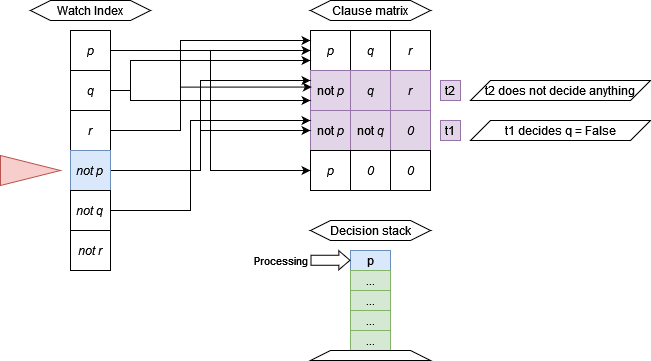

The diagram above was exported from draw.io. Its source (the exported page's mxGraphModel, read from the mxfile embedded in the PNG):
<mxGraphModel dx="988" dy="527" grid="1" gridSize="10" guides="1" tooltips="1" connect="1" arrows="1" fold="1" page="1" pageScale="1" pageWidth="850" pageHeight="1100" math="0" shadow="0">
  <root>
    <mxCell id="vMJ89qoVuR3eLxGKl816-0" />
    <mxCell id="vMJ89qoVuR3eLxGKl816-1" parent="vMJ89qoVuR3eLxGKl816-0" />
    <mxCell id="vMJ89qoVuR3eLxGKl816-2" value="&lt;i&gt;p&lt;/i&gt;" style="rounded=0;whiteSpace=wrap;html=1;" vertex="1" parent="vMJ89qoVuR3eLxGKl816-1">
      <mxGeometry x="440" y="70" width="40" height="40" as="geometry" />
    </mxCell>
    <mxCell id="vMJ89qoVuR3eLxGKl816-3" value="&lt;i&gt;q&lt;/i&gt;" style="rounded=0;whiteSpace=wrap;html=1;" vertex="1" parent="vMJ89qoVuR3eLxGKl816-1">
      <mxGeometry x="480" y="70" width="40" height="40" as="geometry" />
    </mxCell>
    <mxCell id="vMJ89qoVuR3eLxGKl816-4" value="&lt;i&gt;r&lt;/i&gt;" style="rounded=0;whiteSpace=wrap;html=1;" vertex="1" parent="vMJ89qoVuR3eLxGKl816-1">
      <mxGeometry x="520" y="70" width="40" height="40" as="geometry" />
    </mxCell>
    <mxCell id="vMJ89qoVuR3eLxGKl816-5" value="not &lt;i&gt;p&lt;/i&gt;" style="rounded=0;whiteSpace=wrap;html=1;fillColor=#e1d5e7;strokeColor=#9673a6;" vertex="1" parent="vMJ89qoVuR3eLxGKl816-1">
      <mxGeometry x="440" y="110" width="40" height="40" as="geometry" />
    </mxCell>
    <mxCell id="vMJ89qoVuR3eLxGKl816-6" value="&lt;i&gt;q&lt;/i&gt;" style="rounded=0;whiteSpace=wrap;html=1;fillColor=#e1d5e7;strokeColor=#9673a6;" vertex="1" parent="vMJ89qoVuR3eLxGKl816-1">
      <mxGeometry x="480" y="110" width="40" height="40" as="geometry" />
    </mxCell>
    <mxCell id="vMJ89qoVuR3eLxGKl816-7" value="&lt;i&gt;r&lt;/i&gt;" style="rounded=0;whiteSpace=wrap;html=1;fillColor=#e1d5e7;strokeColor=#9673a6;" vertex="1" parent="vMJ89qoVuR3eLxGKl816-1">
      <mxGeometry x="520" y="110" width="40" height="40" as="geometry" />
    </mxCell>
    <mxCell id="vMJ89qoVuR3eLxGKl816-8" value="not &lt;i&gt;p&lt;/i&gt;" style="rounded=0;whiteSpace=wrap;html=1;fillColor=#e1d5e7;strokeColor=#9673a6;" vertex="1" parent="vMJ89qoVuR3eLxGKl816-1">
      <mxGeometry x="440" y="150" width="40" height="40" as="geometry" />
    </mxCell>
    <mxCell id="vMJ89qoVuR3eLxGKl816-9" value="not &lt;i&gt;q&lt;/i&gt;" style="rounded=0;whiteSpace=wrap;html=1;fillColor=#e1d5e7;strokeColor=#9673a6;" vertex="1" parent="vMJ89qoVuR3eLxGKl816-1">
      <mxGeometry x="480" y="150" width="40" height="40" as="geometry" />
    </mxCell>
    <mxCell id="vMJ89qoVuR3eLxGKl816-10" value="&lt;i&gt;0&lt;/i&gt;" style="rounded=0;whiteSpace=wrap;html=1;fillColor=#e1d5e7;strokeColor=#9673a6;" vertex="1" parent="vMJ89qoVuR3eLxGKl816-1">
      <mxGeometry x="520" y="150" width="40" height="40" as="geometry" />
    </mxCell>
    <mxCell id="vMJ89qoVuR3eLxGKl816-11" value="&lt;i&gt;p&lt;/i&gt;" style="rounded=0;whiteSpace=wrap;html=1;" vertex="1" parent="vMJ89qoVuR3eLxGKl816-1">
      <mxGeometry x="440" y="190" width="40" height="40" as="geometry" />
    </mxCell>
    <mxCell id="vMJ89qoVuR3eLxGKl816-12" value="&lt;i&gt;0&lt;/i&gt;" style="rounded=0;whiteSpace=wrap;html=1;" vertex="1" parent="vMJ89qoVuR3eLxGKl816-1">
      <mxGeometry x="480" y="190" width="40" height="40" as="geometry" />
    </mxCell>
    <mxCell id="vMJ89qoVuR3eLxGKl816-13" value="&lt;i&gt;0&lt;/i&gt;" style="rounded=0;whiteSpace=wrap;html=1;" vertex="1" parent="vMJ89qoVuR3eLxGKl816-1">
      <mxGeometry x="520" y="190" width="40" height="40" as="geometry" />
    </mxCell>
    <mxCell id="vMJ89qoVuR3eLxGKl816-14" style="edgeStyle=orthogonalEdgeStyle;rounded=0;orthogonalLoop=1;jettySize=auto;html=1;entryX=0;entryY=0.5;entryDx=0;entryDy=0;" edge="1" parent="vMJ89qoVuR3eLxGKl816-1" source="vMJ89qoVuR3eLxGKl816-16" target="vMJ89qoVuR3eLxGKl816-2">
      <mxGeometry relative="1" as="geometry" />
    </mxCell>
    <mxCell id="vMJ89qoVuR3eLxGKl816-15" style="edgeStyle=orthogonalEdgeStyle;rounded=0;orthogonalLoop=1;jettySize=auto;html=1;entryX=0;entryY=0.5;entryDx=0;entryDy=0;" edge="1" parent="vMJ89qoVuR3eLxGKl816-1" source="vMJ89qoVuR3eLxGKl816-16" target="vMJ89qoVuR3eLxGKl816-11">
      <mxGeometry relative="1" as="geometry" />
    </mxCell>
    <mxCell id="vMJ89qoVuR3eLxGKl816-16" value="&lt;i&gt;p&lt;/i&gt;" style="rounded=0;whiteSpace=wrap;html=1;" vertex="1" parent="vMJ89qoVuR3eLxGKl816-1">
      <mxGeometry x="200" y="70" width="40" height="40" as="geometry" />
    </mxCell>
    <mxCell id="vMJ89qoVuR3eLxGKl816-17" style="edgeStyle=orthogonalEdgeStyle;rounded=0;orthogonalLoop=1;jettySize=auto;html=1;entryX=0;entryY=0.75;entryDx=0;entryDy=0;" edge="1" parent="vMJ89qoVuR3eLxGKl816-1" source="vMJ89qoVuR3eLxGKl816-19" target="vMJ89qoVuR3eLxGKl816-2">
      <mxGeometry relative="1" as="geometry">
        <Array as="points">
          <mxPoint x="260" y="130" />
          <mxPoint x="260" y="100" />
        </Array>
      </mxGeometry>
    </mxCell>
    <mxCell id="vMJ89qoVuR3eLxGKl816-18" style="edgeStyle=orthogonalEdgeStyle;rounded=0;orthogonalLoop=1;jettySize=auto;html=1;entryX=0;entryY=0.75;entryDx=0;entryDy=0;" edge="1" parent="vMJ89qoVuR3eLxGKl816-1" source="vMJ89qoVuR3eLxGKl816-19" target="vMJ89qoVuR3eLxGKl816-5">
      <mxGeometry relative="1" as="geometry">
        <Array as="points">
          <mxPoint x="260" y="130" />
          <mxPoint x="260" y="140" />
        </Array>
      </mxGeometry>
    </mxCell>
    <mxCell id="vMJ89qoVuR3eLxGKl816-19" value="&lt;i&gt;q&lt;/i&gt;" style="rounded=0;whiteSpace=wrap;html=1;" vertex="1" parent="vMJ89qoVuR3eLxGKl816-1">
      <mxGeometry x="200" y="110" width="40" height="40" as="geometry" />
    </mxCell>
    <mxCell id="vMJ89qoVuR3eLxGKl816-20" style="edgeStyle=orthogonalEdgeStyle;rounded=0;orthogonalLoop=1;jettySize=auto;html=1;entryX=0;entryY=0.25;entryDx=0;entryDy=0;" edge="1" parent="vMJ89qoVuR3eLxGKl816-1" source="vMJ89qoVuR3eLxGKl816-22" target="vMJ89qoVuR3eLxGKl816-2">
      <mxGeometry relative="1" as="geometry">
        <Array as="points">
          <mxPoint x="310" y="170" />
          <mxPoint x="310" y="80" />
        </Array>
      </mxGeometry>
    </mxCell>
    <mxCell id="vMJ89qoVuR3eLxGKl816-21" style="edgeStyle=orthogonalEdgeStyle;rounded=0;orthogonalLoop=1;jettySize=auto;html=1;entryX=0.032;entryY=0.414;entryDx=0;entryDy=0;entryPerimeter=0;" edge="1" parent="vMJ89qoVuR3eLxGKl816-1" source="vMJ89qoVuR3eLxGKl816-22" target="vMJ89qoVuR3eLxGKl816-5">
      <mxGeometry relative="1" as="geometry">
        <Array as="points">
          <mxPoint x="310" y="170" />
          <mxPoint x="310" y="127" />
        </Array>
      </mxGeometry>
    </mxCell>
    <mxCell id="vMJ89qoVuR3eLxGKl816-22" value="&lt;i&gt;r&lt;/i&gt;" style="rounded=0;whiteSpace=wrap;html=1;" vertex="1" parent="vMJ89qoVuR3eLxGKl816-1">
      <mxGeometry x="200" y="150" width="40" height="40" as="geometry" />
    </mxCell>
    <mxCell id="vMJ89qoVuR3eLxGKl816-23" style="edgeStyle=orthogonalEdgeStyle;rounded=0;orthogonalLoop=1;jettySize=auto;html=1;entryX=0;entryY=0.25;entryDx=0;entryDy=0;" edge="1" parent="vMJ89qoVuR3eLxGKl816-1" source="vMJ89qoVuR3eLxGKl816-25" target="vMJ89qoVuR3eLxGKl816-5">
      <mxGeometry relative="1" as="geometry">
        <Array as="points">
          <mxPoint x="330" y="210" />
          <mxPoint x="330" y="120" />
        </Array>
      </mxGeometry>
    </mxCell>
    <mxCell id="vMJ89qoVuR3eLxGKl816-24" style="edgeStyle=orthogonalEdgeStyle;rounded=0;orthogonalLoop=1;jettySize=auto;html=1;entryX=0;entryY=0.5;entryDx=0;entryDy=0;" edge="1" parent="vMJ89qoVuR3eLxGKl816-1" source="vMJ89qoVuR3eLxGKl816-25" target="vMJ89qoVuR3eLxGKl816-8">
      <mxGeometry relative="1" as="geometry">
        <Array as="points">
          <mxPoint x="330" y="210" />
          <mxPoint x="330" y="170" />
        </Array>
      </mxGeometry>
    </mxCell>
    <mxCell id="vMJ89qoVuR3eLxGKl816-25" value="&lt;i&gt;not p&lt;br&gt;&lt;/i&gt;" style="rounded=0;whiteSpace=wrap;html=1;fillColor=#dae8fc;strokeColor=#6c8ebf;" vertex="1" parent="vMJ89qoVuR3eLxGKl816-1">
      <mxGeometry x="200" y="190" width="40" height="40" as="geometry" />
    </mxCell>
    <mxCell id="vMJ89qoVuR3eLxGKl816-26" style="edgeStyle=orthogonalEdgeStyle;rounded=0;orthogonalLoop=1;jettySize=auto;html=1;entryX=0;entryY=0.25;entryDx=0;entryDy=0;" edge="1" parent="vMJ89qoVuR3eLxGKl816-1" source="vMJ89qoVuR3eLxGKl816-27" target="vMJ89qoVuR3eLxGKl816-8">
      <mxGeometry relative="1" as="geometry">
        <Array as="points">
          <mxPoint x="320" y="250" />
          <mxPoint x="320" y="160" />
        </Array>
      </mxGeometry>
    </mxCell>
    <mxCell id="vMJ89qoVuR3eLxGKl816-27" value="&lt;i&gt;not q&lt;br&gt;&lt;/i&gt;" style="rounded=0;whiteSpace=wrap;html=1;" vertex="1" parent="vMJ89qoVuR3eLxGKl816-1">
      <mxGeometry x="200" y="230" width="40" height="40" as="geometry" />
    </mxCell>
    <mxCell id="vMJ89qoVuR3eLxGKl816-28" value="&lt;i&gt;not r&lt;br&gt;&lt;/i&gt;" style="rounded=0;whiteSpace=wrap;html=1;" vertex="1" parent="vMJ89qoVuR3eLxGKl816-1">
      <mxGeometry x="200" y="270" width="40" height="40" as="geometry" />
    </mxCell>
    <mxCell id="vMJ89qoVuR3eLxGKl816-29" value="Watch Index" style="shape=hexagon;perimeter=hexagonPerimeter2;whiteSpace=wrap;html=1;fixedSize=1;" vertex="1" parent="vMJ89qoVuR3eLxGKl816-1">
      <mxGeometry x="160" y="40" width="120" height="20" as="geometry" />
    </mxCell>
    <mxCell id="vMJ89qoVuR3eLxGKl816-30" value="Clause matrix" style="shape=hexagon;perimeter=hexagonPerimeter2;whiteSpace=wrap;html=1;fixedSize=1;" vertex="1" parent="vMJ89qoVuR3eLxGKl816-1">
      <mxGeometry x="440" y="40" width="120" height="20" as="geometry" />
    </mxCell>
    <mxCell id="vMJ89qoVuR3eLxGKl816-31" value="p" style="rounded=0;whiteSpace=wrap;html=1;fillColor=#dae8fc;strokeColor=#6c8ebf;" vertex="1" parent="vMJ89qoVuR3eLxGKl816-1">
      <mxGeometry x="480" y="290" width="40" height="20" as="geometry" />
    </mxCell>
    <mxCell id="vMJ89qoVuR3eLxGKl816-32" value="..." style="rounded=0;whiteSpace=wrap;html=1;fillColor=#d5e8d4;strokeColor=#82b366;" vertex="1" parent="vMJ89qoVuR3eLxGKl816-1">
      <mxGeometry x="480" y="310" width="40" height="20" as="geometry" />
    </mxCell>
    <mxCell id="vMJ89qoVuR3eLxGKl816-33" value="..." style="rounded=0;whiteSpace=wrap;html=1;fillColor=#d5e8d4;strokeColor=#82b366;" vertex="1" parent="vMJ89qoVuR3eLxGKl816-1">
      <mxGeometry x="480" y="330" width="40" height="20" as="geometry" />
    </mxCell>
    <mxCell id="vMJ89qoVuR3eLxGKl816-34" value="..." style="rounded=0;whiteSpace=wrap;html=1;fillColor=#d5e8d4;strokeColor=#82b366;" vertex="1" parent="vMJ89qoVuR3eLxGKl816-1">
      <mxGeometry x="480" y="350" width="40" height="20" as="geometry" />
    </mxCell>
    <mxCell id="vMJ89qoVuR3eLxGKl816-35" value="..." style="rounded=0;whiteSpace=wrap;html=1;fillColor=#d5e8d4;strokeColor=#82b366;" vertex="1" parent="vMJ89qoVuR3eLxGKl816-1">
      <mxGeometry x="480" y="370" width="40" height="20" as="geometry" />
    </mxCell>
    <mxCell id="vMJ89qoVuR3eLxGKl816-36" value="" style="shape=trapezoid;perimeter=trapezoidPerimeter;whiteSpace=wrap;html=1;fixedSize=1;" vertex="1" parent="vMJ89qoVuR3eLxGKl816-1">
      <mxGeometry x="440" y="390" width="120" height="10" as="geometry" />
    </mxCell>
    <mxCell id="vMJ89qoVuR3eLxGKl816-37" value="Decision stack" style="shape=hexagon;perimeter=hexagonPerimeter2;whiteSpace=wrap;html=1;fixedSize=1;" vertex="1" parent="vMJ89qoVuR3eLxGKl816-1">
      <mxGeometry x="440" y="260" width="120" height="20" as="geometry" />
    </mxCell>
    <mxCell id="vMJ89qoVuR3eLxGKl816-38" value="" style="shape=flexArrow;endArrow=classic;html=1;rounded=0;endWidth=8;endSize=3.382857142857143;" edge="1" parent="vMJ89qoVuR3eLxGKl816-1">
      <mxGeometry width="50" height="50" relative="1" as="geometry">
        <mxPoint x="440" y="299.76" as="sourcePoint" />
        <mxPoint x="480" y="299.76" as="targetPoint" />
      </mxGeometry>
    </mxCell>
    <mxCell id="vMJ89qoVuR3eLxGKl816-39" value="Processing" style="edgeLabel;html=1;align=center;verticalAlign=middle;resizable=0;points=[];" vertex="1" connectable="0" parent="vMJ89qoVuR3eLxGKl816-38">
      <mxGeometry x="-0.6786" y="-1" relative="1" as="geometry">
        <mxPoint x="-36" y="-1" as="offset" />
      </mxGeometry>
    </mxCell>
    <mxCell id="geoFfhJ8OTs10f5_WU4v-0" value="t1" style="rounded=0;whiteSpace=wrap;html=1;fillColor=#e1d5e7;strokeColor=#9673a6;" vertex="1" parent="vMJ89qoVuR3eLxGKl816-1">
      <mxGeometry x="570" y="160" width="20" height="20" as="geometry" />
    </mxCell>
    <mxCell id="geoFfhJ8OTs10f5_WU4v-1" value="t2" style="rounded=0;whiteSpace=wrap;html=1;fillColor=#e1d5e7;strokeColor=#9673a6;" vertex="1" parent="vMJ89qoVuR3eLxGKl816-1">
      <mxGeometry x="570" y="120" width="20" height="20" as="geometry" />
    </mxCell>
    <mxCell id="geoFfhJ8OTs10f5_WU4v-2" value="t2 does not decide anything" style="shape=parallelogram;perimeter=parallelogramPerimeter;whiteSpace=wrap;html=1;fixedSize=1;" vertex="1" parent="vMJ89qoVuR3eLxGKl816-1">
      <mxGeometry x="600" y="120" width="180" height="20" as="geometry" />
    </mxCell>
    <mxCell id="geoFfhJ8OTs10f5_WU4v-3" value="t1 decides q = False" style="shape=parallelogram;perimeter=parallelogramPerimeter;whiteSpace=wrap;html=1;fixedSize=1;" vertex="1" parent="vMJ89qoVuR3eLxGKl816-1">
      <mxGeometry x="600" y="160" width="180" height="20" as="geometry" />
    </mxCell>
    <mxCell id="geoFfhJ8OTs10f5_WU4v-4" value="" style="triangle;whiteSpace=wrap;html=1;fillColor=#f8cecc;strokeColor=#b85450;" vertex="1" parent="vMJ89qoVuR3eLxGKl816-1">
      <mxGeometry x="130" y="195" width="60" height="30" as="geometry" />
    </mxCell>
  </root>
</mxGraphModel>